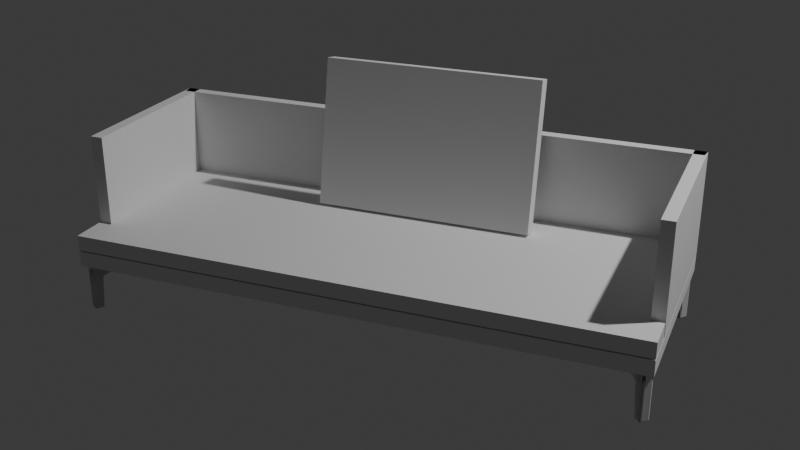 # Source: coach.blend  (saved by Blender 4.4.30; exported with 4.5.12 LTS)
import bpy
from mathutils import Matrix  # noqa: F401  (used for matrix-valued properties, if any)

bpy.ops.wm.read_factory_settings(use_empty=True)
scene = bpy.context.scene
scene.name = 'Scene'

# ---- collections
col_collection = bpy.data.collections.new('Collection'); scene.collection.children.link(col_collection)

# ---- world
world_world = bpy.data.worlds.new('World'); scene.world = world_world
world_world.use_nodes = True; world_world.node_tree.nodes.clear()
_N = world_world.node_tree.nodes; _L = world_world.node_tree.links
n0 = _N.new('ShaderNodeOutputWorld'); n0.name = 'World Output'; n0.location = (300, 300)
n1 = _N.new('ShaderNodeBackground'); n1.name = 'Background'; n1.location = (10, 300)
n1.inputs[0].default_value = (0.05088, 0.05088, 0.05088, 1.0)
_L.new(n1.outputs[0], n0.inputs[0])
n0.is_active_output = True
world_world.color = (0.05088, 0.05088, 0.05088)
world_world.sun_shadow_jitter_overblur = 0.0

# ---- cameras
cam_camera = bpy.data.cameras.new('Camera')
cam_camera.clip_end = 100.0
cam_camera.ortho_scale = 7.314

# ---- lights
light_light = bpy.data.lights.new('Light', 'POINT')
light_light.energy = 1000.0
light_light.shadow_soft_size = 0.1

# ---- meshes
me_cube_001 = bpy.data.meshes.new('Cube.001')
me_cube_001.from_pydata([(-1.0, -1.0, -1.0), (-1.0, -1.0, 1.0), (-1.0, 1.0, -1.0), (-1.0, 1.0, 1.0), (1.0, -1.0, -1.0), (1.0, -1.0, 1.0), (1.0, 1.0, -1.0), (1.0, 1.0, 1.0)], [], [(0, 1, 3, 2), (2, 3, 7, 6), (6, 7, 5, 4), (4, 5, 1, 0), (2, 6, 4, 0), (7, 3, 1, 5)])
_uv = me_cube_001.uv_layers.new(name='UVMap')
_uv.uv.foreach_set('vector', [0.375, 0.0, 0.625, 0.0, 0.625, 0.25, 0.375, 0.25, 0.375, 0.25, 0.625, 0.25, 0.625, 0.5, 0.375, 0.5, 0.375, 0.5, 0.625, 0.5, 0.625, 0.75, 0.375, 0.75, 0.375, 0.75, 0.625, 0.75, 0.625, 1.0, 0.375, 1.0, 0.125, 0.5, 0.375, 0.5, 0.375, 0.75, 0.125, 0.75, 0.625, 0.5, 0.875, 0.5, 0.875, 0.75, 0.625, 0.75])
me_cube_001.update()
me_cube_002 = bpy.data.meshes.new('Cube.002')
me_cube_002.from_pydata([(-0.4021, -0.6526, -1.0), (-0.4021, -0.6533, 1.0), (-0.4021, 1.0, -1.0), (-0.4021, 1.0, 1.0), (1.039, -0.6526, -1.0), (1.039, -0.6533, 1.0), (1.039, 1.0, -1.0), (1.039, 1.0, 1.0), (-0.4021, -0.6533, 12.68), (-0.4021, 1.0, 12.68), (1.039, 1.0, 12.68), (1.039, -0.6533, 12.68), (-0.4021, 0.8943, 1.0), (-0.4021, 0.8943, -1.0), (0.8505, 0.8943, -1.0), (0.8505, 0.8943, 1.0), (-0.4021, 0.8943, 12.68), (0.8505, 0.8943, 12.68), (-31.28, 1.0, 1.0), (-31.28, 1.0, -1.0), (-31.28, 0.8943, 1.0), (-31.28, 1.0, 12.68), (-31.28, 0.8943, -1.0), (-31.28, 0.8943, 12.68)], [], [(0, 1, 3, 2), (10, 7, 15, 17), (6, 7, 5, 4), (4, 5, 1, 0), (2, 6, 4, 0), (3, 1, 8, 9), (10, 9, 8, 11), (1, 5, 11, 8), (9, 16, 23, 21), (5, 7, 10, 11), (13, 12, 15, 14), (15, 12, 16, 17), (18, 19, 2, 3), (7, 6, 14, 15), (6, 2, 13, 14), (9, 10, 17, 16), (16, 12, 20, 23), (22, 13, 2, 19), (13, 22, 20, 12), (9, 21, 18, 3), (3, 7, 10, 9), (10, 9, 3, 2, 6, 7)])
_uv = me_cube_002.uv_layers.new(name='UVMap')
_uv.uv.foreach_set('vector', [0.375, 0.0, 0.625, 0.0, 0.625, 0.25, 0.375, 0.25, 0.625, 0.5, 0.625, 0.5, 0.625, 0.5, 0.625, 0.5, 0.375, 0.5, 0.625, 0.5, 0.625, 0.75, 0.375, 0.75, 0.375, 0.75, 0.625, 0.75, 0.625, 1.0, 0.375, 1.0, 0.125, 0.5, 0.375, 0.5, 0.375, 0.75, 0.125, 0.75, 0.625, 0.25, 0.625, 0.0, 0.625, 0.0, 0.625, 0.25, 0.625, 0.5, 0.875, 0.5, 0.875, 0.75, 0.625, 0.75, 0.625, 1.0, 0.625, 0.75, 0.625, 0.75, 0.625, 1.0, 0.875, 0.5, 0.875, 0.5, 0.0, 0.0, 0.0, 0.0, 0.625, 0.75, 0.625, 0.5, 0.625, 0.5, 0.625, 0.75, 0.375, 0.25, 0.625, 0.25, 0.625, 0.5, 0.375, 0.5, 0.625, 0.5, 0.625, 0.25, 0.625, 0.25, 0.625, 0.5, 0.0, 0.0, 0.0, 0.0, 0.125, 0.5, 0.625, 0.25, 0.625, 0.5, 0.375, 0.5, 0.375, 0.5, 0.625, 0.5, 0.375, 0.5, 0.125, 0.5, 0.125, 0.5, 0.375, 0.5, 0.875, 0.5, 0.625, 0.5, 0.625, 0.5, 0.875, 0.5, 0.875, 0.5, 0.625, 0.25, 0.0, 0.0, 0.0, 0.0, 0.0, 0.0, 0.375, 0.25, 0.125, 0.5, 0.0, 0.0, 0.375, 0.25, 0.0, 0.0, 0.0, 0.0, 0.625, 0.25, 0.875, 0.5, 0.0, 0.0, 0.0, 0.0, 0.625, 0.25, 0.625, 0.25, 0.625, 0.5, 0.625, 0.5, 0.875, 0.5, 0.625, 0.5, 0.875, 0.5, 0.625, 0.25, 0.375, 0.25, 0.375, 0.5, 0.625, 0.5])
me_cube_002.update()
me_cube_003 = bpy.data.meshes.new('Cube.003')
me_cube_003.from_pydata([(0.0, -1.0, -1.0), (0.0, -1.0, 1.0), (0.0, 1.0, -1.0), (0.0, 1.0, 1.0), (0.9555, -1.0, -1.0), (0.9555, -1.0, 1.0), (0.9555, 1.0, -1.0), (0.9555, 1.0, 1.0), (0.0, -0.679, -1.0), (0.0, -0.679, 1.0), (0.9555, -0.679, -1.0), (0.9555, -0.679, 1.0), (1.0, -0.679, 1.0), (1.0, -1.0, 1.0), (1.0, -1.0, -1.0), (1.0, -0.679, -1.0)], [], [(2, 3, 7, 6), (10, 11, 12, 15), (4, 5, 1, 0), (8, 10, 4, 0), (11, 9, 1, 5), (7, 3, 9, 11), (2, 6, 10, 8), (6, 7, 11, 10), (15, 12, 13, 14), (4, 10, 15, 14), (11, 5, 13, 12), (5, 4, 14, 13)])
_uv = me_cube_003.uv_layers.new(name='UVMap')
_uv.uv.foreach_set('vector', [0.375, 0.25, 0.625, 0.25, 0.625, 0.5, 0.375, 0.5, 0.375, 0.7099, 0.625, 0.7099, 0.625, 0.7099, 0.375, 0.7099, 0.375, 0.75, 0.625, 0.75, 0.625, 1.0, 0.375, 1.0, 0.125, 0.7099, 0.375, 0.7099, 0.375, 0.75, 0.125, 0.75, 0.625, 0.7099, 0.875, 0.7099, 0.875, 0.75, 0.625, 0.75, 0.625, 0.5, 0.875, 0.5, 0.875, 0.7099, 0.625, 0.7099, 0.125, 0.5, 0.375, 0.5, 0.375, 0.7099, 0.125, 0.7099, 0.375, 0.5, 0.625, 0.5, 0.625, 0.7099, 0.375, 0.7099, 0.375, 0.7099, 0.625, 0.7099, 0.625, 0.75, 0.375, 0.75, 0.375, 0.75, 0.375, 0.7099, 0.375, 0.7099, 0.375, 0.75, 0.625, 0.7099, 0.625, 0.75, 0.625, 0.75, 0.625, 0.7099, 0.625, 0.75, 0.375, 0.75, 0.375, 0.75, 0.625, 0.75])
me_cube_003.update()
me_cube_004 = bpy.data.meshes.new('Cube.004')
me_cube_004.from_pydata([(-1.0, -1.0, -1.0), (-1.0, -1.0, 1.886), (-1.0, 1.0, -1.0), (-1.0, 1.0, 1.886), (1.0, -1.0, -1.0), (1.0, -1.0, 1.886), (1.0, 1.0, -1.0), (1.0, 1.0, 1.886), (-1.0, -1.0, -8.337), (-1.0, 1.0, -8.337), (1.0, -1.0, -8.337), (1.0, 1.0, -8.337), (-3.607, -1.0, -1.0), (-3.607, -1.0, 1.656), (-3.607, 1.0, -1.0), (-3.607, 1.0, 1.656), (-6.217, -1.0, -1.0), (-6.217, -1.0, 1.656), (-6.217, 1.0, 1.656), (-6.217, 1.0, -1.0)], [], [(0, 1, 3, 2), (2, 3, 7, 6), (6, 7, 5, 4), (4, 5, 1, 0), (2, 6, 4, 0), (7, 3, 1, 5), (0, 4, 10, 8), (6, 2, 9, 11), (3, 2, 14, 15), (0, 1, 13, 12), (4, 6, 11, 10), (12, 13, 17, 16), (9, 2, 0, 8), (2, 0, 12, 14), (11, 9, 8, 10), (16, 17, 18, 19), (14, 12, 16, 19), (15, 14, 19, 18), (13, 15, 18, 17), (1, 3, 15, 13)])
_uv = me_cube_004.uv_layers.new(name='UVMap')
_uv.uv.foreach_set('vector', [0.375, 0.0, 0.625, 0.0, 0.625, 0.25, 0.375, 0.25, 0.375, 0.25, 0.625, 0.25, 0.625, 0.5, 0.375, 0.5, 0.375, 0.5, 0.625, 0.5, 0.625, 0.75, 0.375, 0.75, 0.375, 0.75, 0.625, 0.75, 0.625, 1.0, 0.375, 1.0, 0.125, 0.5, 0.375, 0.5, 0.375, 0.75, 0.125, 0.75, 0.625, 0.5, 0.875, 0.5, 0.875, 0.75, 0.625, 0.75, 0.375, 1.0, 0.375, 0.75, -0.5421, 0.75, -0.5421, 1.0, 0.375, 0.5, 0.375, 0.25, -0.5421, 0.25, -0.5421, 0.5, 0.625, 0.25, 0.375, 0.25, 0.375, 0.25, 0.625, 0.25, 0.375, 0.0, 0.625, 0.0, 0.625, 0.0, 0.375, 0.0, 0.375, 0.75, 0.375, 0.5, -0.5421, 0.5, -0.5421, 0.75, 0.375, 0.0, 0.625, 0.0, 0.625, 0.0, 0.375, 0.0, 0.0, 0.0, 0.0, 0.0, 0.0, 0.0, 0.0, 0.0, 0.375, 0.25, 0.375, 0.0, 0.375, 0.0, 0.375, 0.25, -0.5421, 0.5, 0.0, 0.0, -0.5421, 1.0, -0.5421, 0.75, 0.375, 0.0, 0.625, 0.0, 0.625, 0.25, 0.375, 0.25, 0.375, 0.25, 0.375, 0.0, 0.375, 0.0, 0.375, 0.25, 0.625, 0.25, 0.375, 0.25, 0.375, 0.25, 0.625, 0.25, 0.625, 0.0, 0.625, 0.25, 0.625, 0.25, 0.625, 0.0, 0.625, 0.0, 0.625, 0.25, 0.625, 0.25, 0.625, 0.0])
me_cube_004.update()
me_cube_005 = bpy.data.meshes.new('Cube.005')
me_cube_005.from_pydata([(-1.0, -1.0, -1.0), (-1.0, -1.0, 1.0), (-1.0, 1.0, -1.0), (-1.0, 1.0, 1.0), (1.0, -1.0, -1.0), (1.0, -1.0, 1.0), (1.0, 1.0, -1.0), (1.0, 1.0, 1.0), (0.8787, 1.0, -1.0), (0.7454, 1.0, -1.0), (0.6121, 1.0, -1.0), (0.4787, 1.0, -1.0), (0.3454, 1.0, -1.0), (0.2121, 1.0, -1.0), (0.07874, 1.0, -1.0), (-0.05459, 1.0, -1.0), (-0.1879, 1.0, -1.0), (-0.3213, 1.0, -1.0), (-0.4546, 1.0, -1.0), (-0.5879, 1.0, -1.0), (-0.7213, 1.0, -1.0), (-0.8546, 1.0, -1.0), (-0.8546, 1.0, 1.0), (-0.7213, 1.0, 1.0), (-0.5879, 1.0, 1.0), (-0.4546, 1.0, 1.0), (-0.3213, 1.0, 1.0), (-0.1879, 1.0, 1.0), (-0.05459, 1.0, 1.0), (0.07874, 1.0, 1.0), (0.2121, 1.0, 1.0), (0.3454, 1.0, 1.0), (0.4787, 1.0, 1.0), (0.6121, 1.0, 1.0), (0.7454, 1.0, 1.0), (0.8787, 1.0, 1.0), (-0.8546, -1.0, -1.0), (-0.7213, -1.0, -1.0), (-0.5879, -1.0, -1.0), (-0.4546, -1.0, -1.0), (-0.3213, -1.0, -1.0), (-0.1879, -1.0, -1.0), (-0.05459, -1.0, -1.0), (0.07874, -1.0, -1.0), (0.2121, -1.0, -1.0), (0.3454, -1.0, -1.0), (0.4787, -1.0, -1.0), (0.6121, -1.0, -1.0), (0.7454, -1.0, -1.0), (0.8787, -1.0, -1.0), (0.8787, -1.0, 1.0), (0.7454, -1.0, 1.0), (0.6121, -1.0, 1.0), (0.4787, -1.0, 1.0), (0.3454, -1.0, 1.0), (0.2121, -1.0, 1.0), (0.07874, -1.0, 1.0), (-0.05459, -1.0, 1.0), (-0.1879, -1.0, 1.0), (-0.3213, -1.0, 1.0), (-0.4546, -1.0, 1.0), (-0.5879, -1.0, 1.0), (-0.7213, -1.0, 1.0), (-0.8546, -1.0, 1.0), (-1.0, -1.0, -0.8163), (-1.0, -1.0, -0.6345), (-1.0, -1.0, -0.4527), (-1.0, -1.0, -0.2709), (-1.0, -1.0, -0.08905), (-1.0, -1.0, 0.09277), (-1.0, -1.0, 0.2746), (-1.0, -1.0, 0.4564), (-1.0, -1.0, 0.6382), (-1.0, -1.0, 0.82), (-1.0, 1.0, 0.82), (-1.0, 1.0, 0.6382), (-1.0, 1.0, 0.4564), (-1.0, 1.0, 0.2746), (-1.0, 1.0, 0.09277), (-1.0, 1.0, -0.08905), (-1.0, 1.0, -0.2709), (-1.0, 1.0, -0.4527), (-1.0, 1.0, -0.6345), (-1.0, 1.0, -0.8163), (1.0, 1.0, 0.82), (1.0, 1.0, 0.6382), (1.0, 1.0, 0.4564), (1.0, 1.0, 0.2746), (1.0, 1.0, 0.09277), (1.0, 1.0, -0.08905), (1.0, 1.0, -0.2709), (1.0, 1.0, -0.4527), (1.0, 1.0, -0.6345), (1.0, 1.0, -0.8163), (1.0, -1.0, 0.82), (1.0, -1.0, 0.6382), (1.0, -1.0, 0.4564), (1.0, -1.0, 0.2746), (1.0, -1.0, 0.09277), (1.0, -1.0, -0.08905), (1.0, -1.0, -0.2709), (1.0, -1.0, -0.4527), (1.0, -1.0, -0.6345), (1.0, -1.0, -0.8163), (0.8787, -1.0, 0.82), (0.8787, -1.0, 0.6382), (0.8787, -1.0, 0.4564), (0.8787, -1.0, 0.2746), (0.8787, -1.0, 0.09277), (0.8787, -1.0, -0.08905), (0.8787, -1.0, -0.2709), (0.8787, -1.0, -0.4527), (0.8787, -1.0, -0.6345), (0.8787, -1.0, -0.8163), (0.7454, -1.0, 0.82), (0.7454, -1.0, 0.6382), (0.7454, -1.0, 0.4564), (0.7454, -1.0, 0.2746), (0.7454, -1.0, 0.09277), (0.7454, -1.0, -0.08905), (0.7454, -1.0, -0.2709), (0.7454, -1.0, -0.4527), (0.7454, -1.0, -0.6345), (0.7454, -1.0, -0.8163), (0.6121, -1.0, 0.82), (0.6121, -1.0, 0.6382), (0.6121, -1.0, 0.4564), (0.6121, -1.0, 0.2746), (0.6121, -1.0, 0.09277), (0.6121, -1.0, -0.08905), (0.6121, -1.0, -0.2709), (0.6121, -1.0, -0.4527), (0.6121, -1.0, -0.6345), (0.6121, -1.0, -0.8163), (0.4787, -1.0, 0.82), (0.4787, -1.0, 0.6382), (0.4787, -1.0, 0.4564), (0.4787, -1.0, 0.2746), (0.4787, -1.0, 0.09277), (0.4787, -1.0, -0.08905), (0.4787, -1.0, -0.2709), (0.4787, -1.0, -0.4527), (0.4787, -1.0, -0.6345), (0.4787, -1.0, -0.8163), (0.3454, -1.0, 0.82), (0.3454, -1.0, 0.6382), (0.3454, -1.0, 0.4564), (0.3454, -1.0, 0.2746), (0.3454, -1.0, 0.09277), (0.3454, -1.0, -0.08905), (0.3454, -1.0, -0.2709), (0.3454, -1.0, -0.4527), (0.3454, -1.0, -0.6345), (0.3454, -1.0, -0.8163), (0.2121, -1.0, 0.82), (0.2121, -1.0, 0.6382), (0.2121, -1.0, 0.4564), (0.2121, -1.0, 0.2746), (0.2121, -1.0, 0.09277), (0.2121, -1.0, -0.08905), (0.2121, -1.0, -0.2709), (0.2121, -1.0, -0.4527), (0.2121, -1.0, -0.6345), (0.2121, -1.0, -0.8163), (0.07874, -1.0, 0.82), (0.07874, -1.0, 0.6382), (0.07874, -1.0, 0.4564), (0.07874, -1.0, 0.2746), (0.07874, -1.0, 0.09277), (0.07874, -1.0, -0.08905), (0.07874, -1.0, -0.2709), (0.07874, -1.0, -0.4527), (0.07874, -1.0, -0.6345), (0.07874, -1.0, -0.8163), (-0.05459, -1.0, 0.82), (-0.05459, -1.0, 0.6382), (-0.05459, -1.0, 0.4564), (-0.05459, -1.0, 0.2746), (-0.05459, -1.0, 0.09277), (-0.05459, -1.0, -0.08905), (-0.05459, -1.0, -0.2709), (-0.05459, -1.0, -0.4527), (-0.05459, -1.0, -0.6345), (-0.05459, -1.0, -0.8163), (-0.1879, -1.0, 0.82), (-0.1879, -1.0, 0.6382), (-0.1879, -1.0, 0.4564), (-0.1879, -1.0, 0.2746), (-0.1879, -1.0, 0.09277), (-0.1879, -1.0, -0.08905), (-0.1879, -1.0, -0.2709), (-0.1879, -1.0, -0.4527), (-0.1879, -1.0, -0.6345), (-0.1879, -1.0, -0.8163), (-0.3213, -1.0, 0.82), (-0.3213, -1.0, 0.6382), (-0.3213, -1.0, 0.4564), (-0.3213, -1.0, 0.2746), (-0.3213, -1.0, 0.09277), (-0.3213, -1.0, -0.08905), (-0.3213, -1.0, -0.2709), (-0.3213, -1.0, -0.4527), (-0.3213, -1.0, -0.6345), (-0.3213, -1.0, -0.8163), (-0.4546, -1.0, 0.82), (-0.4546, -1.0, 0.6382), (-0.4546, -1.0, 0.4564), (-0.4546, -1.0, 0.2746), (-0.4546, -1.0, 0.09277), (-0.4546, -1.0, -0.08905), (-0.4546, -1.0, -0.2709), (-0.4546, -1.0, -0.4527), (-0.4546, -1.0, -0.6345), (-0.4546, -1.0, -0.8163), (-0.5879, -1.0, 0.82), (-0.5879, -1.0, 0.6382), (-0.5879, -1.0, 0.4564), (-0.5879, -1.0, 0.2746), (-0.5879, -1.0, 0.09277), (-0.5879, -1.0, -0.08905), (-0.5879, -1.0, -0.2709), (-0.5879, -1.0, -0.4527), (-0.5879, -1.0, -0.6345), (-0.5879, -1.0, -0.8163), (-0.7213, -1.0, 0.82), (-0.7213, -1.0, 0.6382), (-0.7213, -1.0, 0.4564), (-0.7213, -1.0, 0.2746), (-0.7213, -1.0, 0.09277), (-0.7213, -1.0, -0.08905), (-0.7213, -1.0, -0.2709), (-0.7213, -1.0, -0.4527), (-0.7213, -1.0, -0.6345), (-0.7213, -1.0, -0.8163), (-0.8546, -1.0, 0.82), (-0.8546, -1.0, 0.6382), (-0.8546, -1.0, 0.4564), (-0.8546, -1.0, 0.2746), (-0.8546, -1.0, 0.09277), (-0.8546, -1.0, -0.08905), (-0.8546, -1.0, -0.2709), (-0.8546, -1.0, -0.4527), (-0.8546, -1.0, -0.6345), (-0.8546, -1.0, -0.8163), (-0.8546, 1.0, 0.82), (-0.8546, 1.0, 0.6382), (-0.8546, 1.0, 0.4564), (-0.8546, 1.0, 0.2746), (-0.8546, 1.0, 0.09277), (-0.8546, 1.0, -0.08905), (-0.8546, 1.0, -0.2709), (-0.8546, 1.0, -0.4527), (-0.8546, 1.0, -0.6345), (-0.8546, 1.0, -0.8163), (-0.7213, 1.0, 0.82), (-0.7213, 1.0, 0.6382), (-0.7213, 1.0, 0.4564), (-0.7213, 1.0, 0.2746), (-0.7213, 1.0, 0.09277), (-0.7213, 1.0, -0.08905), (-0.7213, 1.0, -0.2709), (-0.7213, 1.0, -0.4527), (-0.7213, 1.0, -0.6345), (-0.7213, 1.0, -0.8163), (-0.5879, 1.0, 0.82), (-0.5879, 1.0, 0.6382), (-0.5879, 1.0, 0.4564), (-0.5879, 1.0, 0.2746), (-0.5879, 1.0, 0.09277), (-0.5879, 1.0, -0.08905), (-0.5879, 1.0, -0.2709), (-0.5879, 1.0, -0.4527), (-0.5879, 1.0, -0.6345), (-0.5879, 1.0, -0.8163), (-0.4546, 1.0, 0.82), (-0.4546, 1.0, 0.6382), (-0.4546, 1.0, 0.4564), (-0.4546, 1.0, 0.2746), (-0.4546, 1.0, 0.09277), (-0.4546, 1.0, -0.08905), (-0.4546, 1.0, -0.2709), (-0.4546, 1.0, -0.4527), (-0.4546, 1.0, -0.6345), (-0.4546, 1.0, -0.8163), (-0.3213, 1.0, 0.82), (-0.3213, 1.0, 0.6382), (-0.3213, 1.0, 0.4564), (-0.3213, 1.0, 0.2746), (-0.3213, 1.0, 0.09277), (-0.3213, 1.0, -0.08905), (-0.3213, 1.0, -0.2709), (-0.3213, 1.0, -0.4527), (-0.3213, 1.0, -0.6345), (-0.3213, 1.0, -0.8163), (-0.1879, 1.0, 0.82), (-0.1879, 1.0, 0.6382), (-0.1879, 1.0, 0.4564), (-0.1879, 1.0, 0.2746), (-0.1879, 1.0, 0.09277), (-0.1879, 1.0, -0.08905), (-0.1879, 1.0, -0.2709), (-0.1879, 1.0, -0.4527), (-0.1879, 1.0, -0.6345), (-0.1879, 1.0, -0.8163), (-0.05459, 1.0, 0.82), (-0.05459, 1.0, 0.6382), (-0.05459, 1.0, 0.4564), (-0.05459, 1.0, 0.2746), (-0.05459, 1.0, 0.09277), (-0.05459, 1.0, -0.08905), (-0.05459, 1.0, -0.2709), (-0.05459, 1.0, -0.4527), (-0.05459, 1.0, -0.6345), (-0.05459, 1.0, -0.8163), (0.07874, 1.0, 0.82), (0.07874, 1.0, 0.6382), (0.07874, 1.0, 0.4564), (0.07874, 1.0, 0.2746), (0.07874, 1.0, 0.09277), (0.07874, 1.0, -0.08905), (0.07874, 1.0, -0.2709), (0.07874, 1.0, -0.4527), (0.07874, 1.0, -0.6345), (0.07874, 1.0, -0.8163), (0.2121, 1.0, 0.82), (0.2121, 1.0, 0.6382), (0.2121, 1.0, 0.4564), (0.2121, 1.0, 0.2746), (0.2121, 1.0, 0.09277), (0.2121, 1.0, -0.08905), (0.2121, 1.0, -0.2709), (0.2121, 1.0, -0.4527), (0.2121, 1.0, -0.6345), (0.2121, 1.0, -0.8163), (0.3454, 1.0, 0.82), (0.3454, 1.0, 0.6382), (0.3454, 1.0, 0.4564), (0.3454, 1.0, 0.2746), (0.3454, 1.0, 0.09277), (0.3454, 1.0, -0.08905), (0.3454, 1.0, -0.2709), (0.3454, 1.0, -0.4527), (0.3454, 1.0, -0.6345), (0.3454, 1.0, -0.8163), (0.4787, 1.0, 0.82), (0.4787, 1.0, 0.6382), (0.4787, 1.0, 0.4564), (0.4787, 1.0, 0.2746), (0.4787, 1.0, 0.09277), (0.4787, 1.0, -0.08905), (0.4787, 1.0, -0.2709), (0.4787, 1.0, -0.4527), (0.4787, 1.0, -0.6345), (0.4787, 1.0, -0.8163), (0.6121, 1.0, 0.82), (0.6121, 1.0, 0.6382), (0.6121, 1.0, 0.4564), (0.6121, 1.0, 0.2746), (0.6121, 1.0, 0.09277), (0.6121, 1.0, -0.08905), (0.6121, 1.0, -0.2709), (0.6121, 1.0, -0.4527), (0.6121, 1.0, -0.6345), (0.6121, 1.0, -0.8163), (0.7454, 1.0, 0.82), (0.7454, 1.0, 0.6382), (0.7454, 1.0, 0.4564), (0.7454, 1.0, 0.2746), (0.7454, 1.0, 0.09277), (0.7454, 1.0, -0.08905), (0.7454, 1.0, -0.2709), (0.7454, 1.0, -0.4527), (0.7454, 1.0, -0.6345), (0.7454, 1.0, -0.8163), (0.8787, 1.0, 0.82), (0.8787, 1.0, 0.6382), (0.8787, 1.0, 0.4564), (0.8787, 1.0, 0.2746), (0.8787, 1.0, 0.09277), (0.8787, 1.0, -0.08905), (0.8787, 1.0, -0.2709), (0.8787, 1.0, -0.4527), (0.8787, 1.0, -0.6345), (0.8787, 1.0, -0.8163)], [], [(73, 1, 3, 74), (374, 35, 7, 84), (84, 7, 5, 94), (234, 63, 1, 73), (8, 6, 4, 49), (22, 3, 1, 63), (7, 35, 50, 5), (35, 34, 51, 50), (34, 33, 52, 51), (33, 32, 53, 52), (32, 31, 54, 53), (31, 30, 55, 54), (30, 29, 56, 55), (29, 28, 57, 56), (28, 27, 58, 57), (27, 26, 59, 58), (26, 25, 60, 59), (25, 24, 61, 60), (24, 23, 62, 61), (23, 22, 63, 62), (2, 21, 36, 0), (21, 20, 37, 36), (20, 19, 38, 37), (19, 18, 39, 38), (18, 17, 40, 39), (17, 16, 41, 40), (16, 15, 42, 41), (15, 14, 43, 42), (14, 13, 44, 43), (13, 12, 45, 44), (12, 11, 46, 45), (11, 10, 47, 46), (10, 9, 48, 47), (9, 8, 49, 48), (94, 5, 50, 104), (104, 50, 51, 114), (114, 51, 52, 124), (124, 52, 53, 134), (134, 53, 54, 144), (144, 54, 55, 154), (154, 55, 56, 164), (164, 56, 57, 174), (174, 57, 58, 184), (184, 58, 59, 194), (194, 59, 60, 204), (204, 60, 61, 214), (214, 61, 62, 224), (224, 62, 63, 234), (74, 3, 22, 244), (244, 22, 23, 254), (254, 23, 24, 264), (264, 24, 25, 274), (274, 25, 26, 284), (284, 26, 27, 294), (294, 27, 28, 304), (304, 28, 29, 314), (314, 29, 30, 324), (324, 30, 31, 334), (334, 31, 32, 344), (344, 32, 33, 354), (354, 33, 34, 364), (364, 34, 35, 374), (9, 373, 383, 8), (373, 372, 382, 383), (372, 371, 381, 382), (371, 370, 380, 381), (370, 369, 379, 380), (369, 368, 378, 379), (368, 367, 377, 378), (367, 366, 376, 377), (366, 365, 375, 376), (365, 364, 374, 375), (10, 363, 373, 9), (363, 362, 372, 373), (362, 361, 371, 372), (361, 360, 370, 371), (360, 359, 369, 370), (359, 358, 368, 369), (358, 357, 367, 368), (357, 356, 366, 367), (356, 355, 365, 366), (355, 354, 364, 365), (11, 353, 363, 10), (353, 352, 362, 363), (352, 351, 361, 362), (351, 350, 360, 361), (350, 349, 359, 360), (349, 348, 358, 359), (348, 347, 357, 358), (347, 346, 356, 357), (346, 345, 355, 356), (345, 344, 354, 355), (12, 343, 353, 11), (343, 342, 352, 353), (342, 341, 351, 352), (341, 340, 350, 351), (340, 339, 349, 350), (339, 338, 348, 349), (338, 337, 347, 348), (337, 336, 346, 347), (336, 335, 345, 346), (335, 334, 344, 345), (13, 333, 343, 12), (333, 332, 342, 343), (332, 331, 341, 342), (331, 330, 340, 341), (330, 329, 339, 340), (329, 328, 338, 339), (328, 327, 337, 338), (327, 326, 336, 337), (326, 325, 335, 336), (325, 324, 334, 335), (14, 323, 333, 13), (323, 322, 332, 333), (322, 321, 331, 332), (321, 320, 330, 331), (320, 319, 329, 330), (319, 318, 328, 329), (318, 317, 327, 328), (317, 316, 326, 327), (316, 315, 325, 326), (315, 314, 324, 325), (15, 313, 323, 14), (313, 312, 322, 323), (312, 311, 321, 322), (311, 310, 320, 321), (310, 309, 319, 320), (309, 308, 318, 319), (308, 307, 317, 318), (307, 306, 316, 317), (306, 305, 315, 316), (305, 304, 314, 315), (16, 303, 313, 15), (303, 302, 312, 313), (302, 301, 311, 312), (301, 300, 310, 311), (300, 299, 309, 310), (299, 298, 308, 309), (298, 297, 307, 308), (297, 296, 306, 307), (296, 295, 305, 306), (295, 294, 304, 305), (17, 293, 303, 16), (293, 292, 302, 303), (292, 291, 301, 302), (291, 290, 300, 301), (290, 289, 299, 300), (289, 288, 298, 299), (288, 287, 297, 298), (287, 286, 296, 297), (286, 285, 295, 296), (285, 284, 294, 295), (18, 283, 293, 17), (283, 282, 292, 293), (282, 281, 291, 292), (281, 280, 290, 291), (280, 279, 289, 290), (279, 278, 288, 289), (278, 277, 287, 288), (277, 276, 286, 287), (276, 275, 285, 286), (275, 274, 284, 285), (19, 273, 283, 18), (273, 272, 282, 283), (272, 271, 281, 282), (271, 270, 280, 281), (270, 269, 279, 280), (269, 268, 278, 279), (268, 267, 277, 278), (267, 266, 276, 277), (266, 265, 275, 276), (265, 264, 274, 275), (20, 263, 273, 19), (263, 262, 272, 273), (262, 261, 271, 272), (261, 260, 270, 271), (260, 259, 269, 270), (259, 258, 268, 269), (258, 257, 267, 268), (257, 256, 266, 267), (256, 255, 265, 266), (255, 254, 264, 265), (21, 253, 263, 20), (253, 252, 262, 263), (252, 251, 261, 262), (251, 250, 260, 261), (250, 249, 259, 260), (249, 248, 258, 259), (248, 247, 257, 258), (247, 246, 256, 257), (246, 245, 255, 256), (245, 244, 254, 255), (2, 83, 253, 21), (83, 82, 252, 253), (82, 81, 251, 252), (81, 80, 250, 251), (80, 79, 249, 250), (79, 78, 248, 249), (78, 77, 247, 248), (77, 76, 246, 247), (76, 75, 245, 246), (75, 74, 244, 245), (37, 233, 243, 36), (233, 232, 242, 243), (232, 231, 241, 242), (231, 230, 240, 241), (230, 229, 239, 240), (229, 228, 238, 239), (228, 227, 237, 238), (227, 226, 236, 237), (226, 225, 235, 236), (225, 224, 234, 235), (38, 223, 233, 37), (223, 222, 232, 233), (222, 221, 231, 232), (221, 220, 230, 231), (220, 219, 229, 230), (219, 218, 228, 229), (218, 217, 227, 228), (217, 216, 226, 227), (216, 215, 225, 226), (215, 214, 224, 225), (39, 213, 223, 38), (213, 212, 222, 223), (212, 211, 221, 222), (211, 210, 220, 221), (210, 209, 219, 220), (209, 208, 218, 219), (208, 207, 217, 218), (207, 206, 216, 217), (206, 205, 215, 216), (205, 204, 214, 215), (40, 203, 213, 39), (203, 202, 212, 213), (202, 201, 211, 212), (201, 200, 210, 211), (200, 199, 209, 210), (199, 198, 208, 209), (198, 197, 207, 208), (197, 196, 206, 207), (196, 195, 205, 206), (195, 194, 204, 205), (41, 193, 203, 40), (193, 192, 202, 203), (192, 191, 201, 202), (191, 190, 200, 201), (190, 189, 199, 200), (189, 188, 198, 199), (188, 187, 197, 198), (187, 186, 196, 197), (186, 185, 195, 196), (185, 184, 194, 195), (42, 183, 193, 41), (183, 182, 192, 193), (182, 181, 191, 192), (181, 180, 190, 191), (180, 179, 189, 190), (179, 178, 188, 189), (178, 177, 187, 188), (177, 176, 186, 187), (176, 175, 185, 186), (175, 174, 184, 185), (43, 173, 183, 42), (173, 172, 182, 183), (172, 171, 181, 182), (171, 170, 180, 181), (170, 169, 179, 180), (169, 168, 178, 179), (168, 167, 177, 178), (167, 166, 176, 177), (166, 165, 175, 176), (165, 164, 174, 175), (44, 163, 173, 43), (163, 162, 172, 173), (162, 161, 171, 172), (161, 160, 170, 171), (160, 159, 169, 170), (159, 158, 168, 169), (158, 157, 167, 168), (157, 156, 166, 167), (156, 155, 165, 166), (155, 154, 164, 165), (45, 153, 163, 44), (153, 152, 162, 163), (152, 151, 161, 162), (151, 150, 160, 161), (150, 149, 159, 160), (149, 148, 158, 159), (148, 147, 157, 158), (147, 146, 156, 157), (146, 145, 155, 156), (145, 144, 154, 155), (46, 143, 153, 45), (143, 142, 152, 153), (142, 141, 151, 152), (141, 140, 150, 151), (140, 139, 149, 150), (139, 138, 148, 149), (138, 137, 147, 148), (137, 136, 146, 147), (136, 135, 145, 146), (135, 134, 144, 145), (47, 133, 143, 46), (133, 132, 142, 143), (132, 131, 141, 142), (131, 130, 140, 141), (130, 129, 139, 140), (129, 128, 138, 139), (128, 127, 137, 138), (127, 126, 136, 137), (126, 125, 135, 136), (125, 124, 134, 135), (48, 123, 133, 47), (123, 122, 132, 133), (122, 121, 131, 132), (121, 120, 130, 131), (120, 119, 129, 130), (119, 118, 128, 129), (118, 117, 127, 128), (117, 116, 126, 127), (116, 115, 125, 126), (115, 114, 124, 125), (49, 113, 123, 48), (113, 112, 122, 123), (112, 111, 121, 122), (111, 110, 120, 121), (110, 109, 119, 120), (109, 108, 118, 119), (108, 107, 117, 118), (107, 106, 116, 117), (106, 105, 115, 116), (105, 104, 114, 115), (4, 103, 113, 49), (103, 102, 112, 113), (102, 101, 111, 112), (101, 100, 110, 111), (100, 99, 109, 110), (99, 98, 108, 109), (98, 97, 107, 108), (97, 96, 106, 107), (96, 95, 105, 106), (95, 94, 104, 105), (36, 243, 64, 0), (243, 242, 65, 64), (242, 241, 66, 65), (241, 240, 67, 66), (240, 239, 68, 67), (239, 238, 69, 68), (238, 237, 70, 69), (237, 236, 71, 70), (236, 235, 72, 71), (235, 234, 73, 72), (6, 93, 103, 4), (93, 92, 102, 103), (92, 91, 101, 102), (91, 90, 100, 101), (90, 89, 99, 100), (89, 88, 98, 99), (88, 87, 97, 98), (87, 86, 96, 97), (86, 85, 95, 96), (85, 84, 94, 95), (8, 383, 93, 6), (383, 382, 92, 93), (382, 381, 91, 92), (381, 380, 90, 91), (380, 379, 89, 90), (379, 378, 88, 89), (378, 377, 87, 88), (377, 376, 86, 87), (376, 375, 85, 86), (375, 374, 84, 85), (0, 64, 83, 2), (64, 65, 82, 83), (65, 66, 81, 82), (66, 67, 80, 81), (67, 68, 79, 80), (68, 69, 78, 79), (69, 70, 77, 78), (70, 71, 76, 77), (71, 72, 75, 76), (72, 73, 74, 75)])
_uv = me_cube_005.uv_layers.new(name='UVMap')
_uv.uv.foreach_set('vector', [0.6025, 0.0, 0.625, 0.0, 0.625, 0.25, 0.6025, 0.25, 0.6025, 0.4848, 0.625, 0.4848, 0.625, 0.5, 0.6025, 0.5, 0.6025, 0.5, 0.625, 0.5, 0.625, 0.75, 0.6025, 0.75, 0.6025, 0.9818, 0.625, 0.9818, 0.625, 1.0, 0.6025, 1.0, 0.3598, 0.5, 0.375, 0.5, 0.375, 0.75, 0.3598, 0.75, 0.8568, 0.5, 0.875, 0.5, 0.875, 0.75, 0.8568, 0.75, 0.625, 0.5, 0.6402, 0.5, 0.6402, 0.75, 0.625, 0.75, 0.6402, 0.5, 0.6568, 0.5, 0.6568, 0.75, 0.6402, 0.75, 0.6568, 0.5, 0.6735, 0.5, 0.6735, 0.75, 0.6568, 0.75, 0.6735, 0.5, 0.6902, 0.5, 0.6902, 0.75, 0.6735, 0.75, 0.6902, 0.5, 0.7068, 0.5, 0.7068, 0.75, 0.6902, 0.75, 0.7068, 0.5, 0.7235, 0.5, 0.7235, 0.75, 0.7068, 0.75, 0.7235, 0.5, 0.7402, 0.5, 0.7402, 0.75, 0.7235, 0.75, 0.7402, 0.5, 0.7568, 0.5, 0.7568, 0.75, 0.7402, 0.75, 0.7568, 0.5, 0.7735, 0.5, 0.7735, 0.75, 0.7568, 0.75, 0.7735, 0.5, 0.7902, 0.5, 0.7902, 0.75, 0.7735, 0.75, 0.7902, 0.5, 0.8068, 0.5, 0.8068, 0.75, 0.7902, 0.75, 0.8068, 0.5, 0.8235, 0.5, 0.8235, 0.75, 0.8068, 0.75, 0.8235, 0.5, 0.8402, 0.5, 0.8402, 0.75, 0.8235, 0.75, 0.8402, 0.5, 0.8568, 0.5, 0.8568, 0.75, 0.8402, 0.75, 0.125, 0.5, 0.1432, 0.5, 0.1432, 0.75, 0.125, 0.75, 0.1432, 0.5, 0.1598, 0.5, 0.1598, 0.75, 0.1432, 0.75, 0.1598, 0.5, 0.1765, 0.5, 0.1765, 0.75, 0.1598, 0.75, 0.1765, 0.5, 0.1932, 0.5, 0.1932, 0.75, 0.1765, 0.75, 0.1932, 0.5, 0.2098, 0.5, 0.2098, 0.75, 0.1932, 0.75, 0.2098, 0.5, 0.2265, 0.5, 0.2265, 0.75, 0.2098, 0.75, 0.2265, 0.5, 0.2432, 0.5, 0.2432, 0.75, 0.2265, 0.75, 0.2432, 0.5, 0.2598, 0.5, 0.2598, 0.75, 0.2432, 0.75, 0.2598, 0.5, 0.2765, 0.5, 0.2765, 0.75, 0.2598, 0.75, 0.2765, 0.5, 0.2932, 0.5, 0.2932, 0.75, 0.2765, 0.75, 0.2932, 0.5, 0.3098, 0.5, 0.3098, 0.75, 0.2932, 0.75, 0.3098, 0.5, 0.3265, 0.5, 0.3265, 0.75, 0.3098, 0.75, 0.3265, 0.5, 0.3432, 0.5, 0.3432, 0.75, 0.3265, 0.75, 0.3432, 0.5, 0.3598, 0.5, 0.3598, 0.75, 0.3432, 0.75, 0.6025, 0.75, 0.625, 0.75, 0.625, 0.7652, 0.6025, 0.7652, 0.6025, 0.7652, 0.625, 0.7652, 0.625, 0.7818, 0.6025, 0.7818, 0.6025, 0.7818, 0.625, 0.7818, 0.625, 0.7985, 0.6025, 0.7985, 0.6025, 0.7985, 0.625, 0.7985, 0.625, 0.8152, 0.6025, 0.8152, 0.6025, 0.8152, 0.625, 0.8152, 0.625, 0.8318, 0.6025, 0.8318, 0.6025, 0.8318, 0.625, 0.8318, 0.625, 0.8485, 0.6025, 0.8485, 0.6025, 0.8485, 0.625, 0.8485, 0.625, 0.8652, 0.6025, 0.8652, 0.6025, 0.8652, 0.625, 0.8652, 0.625, 0.8818, 0.6025, 0.8818, 0.6025, 0.8818, 0.625, 0.8818, 0.625, 0.8985, 0.6025, 0.8985, 0.6025, 0.8985, 0.625, 0.8985, 0.625, 0.9152, 0.6025, 0.9152, 0.6025, 0.9152, 0.625, 0.9152, 0.625, 0.9318, 0.6025, 0.9318, 0.6025, 0.9318, 0.625, 0.9318, 0.625, 0.9485, 0.6025, 0.9485, 0.6025, 0.9485, 0.625, 0.9485, 0.625, 0.9652, 0.6025, 0.9652, 0.6025, 0.9652, 0.625, 0.9652, 0.625, 0.9818, 0.6025, 0.9818, 0.6025, 0.25, 0.625, 0.25, 0.625, 0.2682, 0.6025, 0.2682, 0.6025, 0.2682, 0.625, 0.2682, 0.625, 0.2848, 0.6025, 0.2848, 0.6025, 0.2848, 0.625, 0.2848, 0.625, 0.3015, 0.6025, 0.3015, 0.6025, 0.3015, 0.625, 0.3015, 0.625, 0.3182, 0.6025, 0.3182, 0.6025, 0.3182, 0.625, 0.3182, 0.625, 0.3348, 0.6025, 0.3348, 0.6025, 0.3348, 0.625, 0.3348, 0.625, 0.3515, 0.6025, 0.3515, 0.6025, 0.3515, 0.625, 0.3515, 0.625, 0.3682, 0.6025, 0.3682, 0.6025, 0.3682, 0.625, 0.3682, 0.625, 0.3848, 0.6025, 0.3848, 0.6025, 0.3848, 0.625, 0.3848, 0.625, 0.4015, 0.6025, 0.4015, 0.6025, 0.4015, 0.625, 0.4015, 0.625, 0.4182, 0.6025, 0.4182, 0.6025, 0.4182, 0.625, 0.4182, 0.625, 0.4348, 0.6025, 0.4348, 0.6025, 0.4348, 0.625, 0.4348, 0.625, 0.4515, 0.6025, 0.4515, 0.6025, 0.4515, 0.625, 0.4515, 0.625, 0.4682, 0.6025, 0.4682, 0.6025, 0.4682, 0.625, 0.4682, 0.625, 0.4848, 0.6025, 0.4848, 0.375, 0.4682, 0.398, 0.4682, 0.398, 0.4848, 0.375, 0.4848, 0.398, 0.4682, 0.4207, 0.4682, 0.4207, 0.4848, 0.398, 0.4848, 0.4207, 0.4682, 0.4434, 0.4682, 0.4434, 0.4848, 0.4207, 0.4848, 0.4434, 0.4682, 0.4661, 0.4682, 0.4661, 0.4848, 0.4434, 0.4848, 0.4661, 0.4682, 0.4889, 0.4682, 0.4889, 0.4848, 0.4661, 0.4848, 0.4889, 0.4682, 0.5116, 0.4682, 0.5116, 0.4848, 0.4889, 0.4848, 0.5116, 0.4682, 0.5343, 0.4682, 0.5343, 0.4848, 0.5116, 0.4848, 0.5343, 0.4682, 0.5571, 0.4682, 0.5571, 0.4848, 0.5343, 0.4848, 0.5571, 0.4682, 0.5798, 0.4682, 0.5798, 0.4848, 0.5571, 0.4848, 0.5798, 0.4682, 0.6025, 0.4682, 0.6025, 0.4848, 0.5798, 0.4848, 0.375, 0.4515, 0.398, 0.4515, 0.398, 0.4682, 0.375, 0.4682, 0.398, 0.4515, 0.4207, 0.4515, 0.4207, 0.4682, 0.398, 0.4682, 0.4207, 0.4515, 0.4434, 0.4515, 0.4434, 0.4682, 0.4207, 0.4682, 0.4434, 0.4515, 0.4661, 0.4515, 0.4661, 0.4682, 0.4434, 0.4682, 0.4661, 0.4515, 0.4889, 0.4515, 0.4889, 0.4682, 0.4661, 0.4682, 0.4889, 0.4515, 0.5116, 0.4515, 0.5116, 0.4682, 0.4889, 0.4682, 0.5116, 0.4515, 0.5343, 0.4515, 0.5343, 0.4682, 0.5116, 0.4682, 0.5343, 0.4515, 0.5571, 0.4515, 0.5571, 0.4682, 0.5343, 0.4682, 0.5571, 0.4515, 0.5798, 0.4515, 0.5798, 0.4682, 0.5571, 0.4682, 0.5798, 0.4515, 0.6025, 0.4515, 0.6025, 0.4682, 0.5798, 0.4682, 0.375, 0.4348, 0.398, 0.4348, 0.398, 0.4515, 0.375, 0.4515, 0.398, 0.4348, 0.4207, 0.4348, 0.4207, 0.4515, 0.398, 0.4515, 0.4207, 0.4348, 0.4434, 0.4348, 0.4434, 0.4515, 0.4207, 0.4515, 0.4434, 0.4348, 0.4661, 0.4348, 0.4661, 0.4515, 0.4434, 0.4515, 0.4661, 0.4348, 0.4889, 0.4348, 0.4889, 0.4515, 0.4661, 0.4515, 0.4889, 0.4348, 0.5116, 0.4348, 0.5116, 0.4515, 0.4889, 0.4515, 0.5116, 0.4348, 0.5343, 0.4348, 0.5343, 0.4515, 0.5116, 0.4515, 0.5343, 0.4348, 0.5571, 0.4348, 0.5571, 0.4515, 0.5343, 0.4515, 0.5571, 0.4348, 0.5798, 0.4348, 0.5798, 0.4515, 0.5571, 0.4515, 0.5798, 0.4348, 0.6025, 0.4348, 0.6025, 0.4515, 0.5798, 0.4515, 0.375, 0.4182, 0.398, 0.4182, 0.398, 0.4348, 0.375, 0.4348, 0.398, 0.4182, 0.4207, 0.4182, 0.4207, 0.4348, 0.398, 0.4348, 0.4207, 0.4182, 0.4434, 0.4182, 0.4434, 0.4348, 0.4207, 0.4348, 0.4434, 0.4182, 0.4661, 0.4182, 0.4661, 0.4348, 0.4434, 0.4348, 0.4661, 0.4182, 0.4889, 0.4182, 0.4889, 0.4348, 0.4661, 0.4348, 0.4889, 0.4182, 0.5116, 0.4182, 0.5116, 0.4348, 0.4889, 0.4348, 0.5116, 0.4182, 0.5343, 0.4182, 0.5343, 0.4348, 0.5116, 0.4348, 0.5343, 0.4182, 0.5571, 0.4182, 0.5571, 0.4348, 0.5343, 0.4348, 0.5571, 0.4182, 0.5798, 0.4182, 0.5798, 0.4348, 0.5571, 0.4348, 0.5798, 0.4182, 0.6025, 0.4182, 0.6025, 0.4348, 0.5798, 0.4348, 0.375, 0.4015, 0.398, 0.4015, 0.398, 0.4182, 0.375, 0.4182, 0.398, 0.4015, 0.4207, 0.4015, 0.4207, 0.4182, 0.398, 0.4182, 0.4207, 0.4015, 0.4434, 0.4015, 0.4434, 0.4182, 0.4207, 0.4182, 0.4434, 0.4015, 0.4661, 0.4015, 0.4661, 0.4182, 0.4434, 0.4182, 0.4661, 0.4015, 0.4889, 0.4015, 0.4889, 0.4182, 0.4661, 0.4182, 0.4889, 0.4015, 0.5116, 0.4015, 0.5116, 0.4182, 0.4889, 0.4182, 0.5116, 0.4015, 0.5343, 0.4015, 0.5343, 0.4182, 0.5116, 0.4182, 0.5343, 0.4015, 0.5571, 0.4015, 0.5571, 0.4182, 0.5343, 0.4182, 0.5571, 0.4015, 0.5798, 0.4015, 0.5798, 0.4182, 0.5571, 0.4182, 0.5798, 0.4015, 0.6025, 0.4015, 0.6025, 0.4182, 0.5798, 0.4182, 0.375, 0.3848, 0.398, 0.3848, 0.398, 0.4015, 0.375, 0.4015, 0.398, 0.3848, 0.4207, 0.3848, 0.4207, 0.4015, 0.398, 0.4015, 0.4207, 0.3848, 0.4434, 0.3848, 0.4434, 0.4015, 0.4207, 0.4015, 0.4434, 0.3848, 0.4661, 0.3848, 0.4661, 0.4015, 0.4434, 0.4015, 0.4661, 0.3848, 0.4889, 0.3848, 0.4889, 0.4015, 0.4661, 0.4015, 0.4889, 0.3848, 0.5116, 0.3848, 0.5116, 0.4015, 0.4889, 0.4015, 0.5116, 0.3848, 0.5343, 0.3848, 0.5343, 0.4015, 0.5116, 0.4015, 0.5343, 0.3848, 0.5571, 0.3848, 0.5571, 0.4015, 0.5343, 0.4015, 0.5571, 0.3848, 0.5798, 0.3848, 0.5798, 0.4015, 0.5571, 0.4015, 0.5798, 0.3848, 0.6025, 0.3848, 0.6025, 0.4015, 0.5798, 0.4015, 0.375, 0.3682, 0.398, 0.3682, 0.398, 0.3848, 0.375, 0.3848, 0.398, 0.3682, 0.4207, 0.3682, 0.4207, 0.3848, 0.398, 0.3848, 0.4207, 0.3682, 0.4434, 0.3682, 0.4434, 0.3848, 0.4207, 0.3848, 0.4434, 0.3682, 0.4661, 0.3682, 0.4661, 0.3848, 0.4434, 0.3848, 0.4661, 0.3682, 0.4889, 0.3682, 0.4889, 0.3848, 0.4661, 0.3848, 0.4889, 0.3682, 0.5116, 0.3682, 0.5116, 0.3848, 0.4889, 0.3848, 0.5116, 0.3682, 0.5343, 0.3682, 0.5343, 0.3848, 0.5116, 0.3848, 0.5343, 0.3682, 0.5571, 0.3682, 0.5571, 0.3848, 0.5343, 0.3848, 0.5571, 0.3682, 0.5798, 0.3682, 0.5798, 0.3848, 0.5571, 0.3848, 0.5798, 0.3682, 0.6025, 0.3682, 0.6025, 0.3848, 0.5798, 0.3848, 0.375, 0.3515, 0.398, 0.3515, 0.398, 0.3682, 0.375, 0.3682, 0.398, 0.3515, 0.4207, 0.3515, 0.4207, 0.3682, 0.398, 0.3682, 0.4207, 0.3515, 0.4434, 0.3515, 0.4434, 0.3682, 0.4207, 0.3682, 0.4434, 0.3515, 0.4661, 0.3515, 0.4661, 0.3682, 0.4434, 0.3682, 0.4661, 0.3515, 0.4889, 0.3515, 0.4889, 0.3682, 0.4661, 0.3682, 0.4889, 0.3515, 0.5116, 0.3515, 0.5116, 0.3682, 0.4889, 0.3682, 0.5116, 0.3515, 0.5343, 0.3515, 0.5343, 0.3682, 0.5116, 0.3682, 0.5343, 0.3515, 0.5571, 0.3515, 0.5571, 0.3682, 0.5343, 0.3682, 0.5571, 0.3515, 0.5798, 0.3515, 0.5798, 0.3682, 0.5571, 0.3682, 0.5798, 0.3515, 0.6025, 0.3515, 0.6025, 0.3682, 0.5798, 0.3682, 0.375, 0.3348, 0.398, 0.3348, 0.398, 0.3515, 0.375, 0.3515, 0.398, 0.3348, 0.4207, 0.3348, 0.4207, 0.3515, 0.398, 0.3515, 0.4207, 0.3348, 0.4434, 0.3348, 0.4434, 0.3515, 0.4207, 0.3515, 0.4434, 0.3348, 0.4661, 0.3348, 0.4661, 0.3515, 0.4434, 0.3515, 0.4661, 0.3348, 0.4889, 0.3348, 0.4889, 0.3515, 0.4661, 0.3515, 0.4889, 0.3348, 0.5116, 0.3348, 0.5116, 0.3515, 0.4889, 0.3515, 0.5116, 0.3348, 0.5343, 0.3348, 0.5343, 0.3515, 0.5116, 0.3515, 0.5343, 0.3348, 0.5571, 0.3348, 0.5571, 0.3515, 0.5343, 0.3515, 0.5571, 0.3348, 0.5798, 0.3348, 0.5798, 0.3515, 0.5571, 0.3515, 0.5798, 0.3348, 0.6025, 0.3348, 0.6025, 0.3515, 0.5798, 0.3515, 0.375, 0.3182, 0.398, 0.3182, 0.398, 0.3348, 0.375, 0.3348, 0.398, 0.3182, 0.4207, 0.3182, 0.4207, 0.3348, 0.398, 0.3348, 0.4207, 0.3182, 0.4434, 0.3182, 0.4434, 0.3348, 0.4207, 0.3348, 0.4434, 0.3182, 0.4661, 0.3182, 0.4661, 0.3348, 0.4434, 0.3348, 0.4661, 0.3182, 0.4889, 0.3182, 0.4889, 0.3348, 0.4661, 0.3348, 0.4889, 0.3182, 0.5116, 0.3182, 0.5116, 0.3348, 0.4889, 0.3348, 0.5116, 0.3182, 0.5343, 0.3182, 0.5343, 0.3348, 0.5116, 0.3348, 0.5343, 0.3182, 0.5571, 0.3182, 0.5571, 0.3348, 0.5343, 0.3348, 0.5571, 0.3182, 0.5798, 0.3182, 0.5798, 0.3348, 0.5571, 0.3348, 0.5798, 0.3182, 0.6025, 0.3182, 0.6025, 0.3348, 0.5798, 0.3348, 0.375, 0.3015, 0.398, 0.3015, 0.398, 0.3182, 0.375, 0.3182, 0.398, 0.3015, 0.4207, 0.3015, 0.4207, 0.3182, 0.398, 0.3182, 0.4207, 0.3015, 0.4434, 0.3015, 0.4434, 0.3182, 0.4207, 0.3182, 0.4434, 0.3015, 0.4661, 0.3015, 0.4661, 0.3182, 0.4434, 0.3182, 0.4661, 0.3015, 0.4889, 0.3015, 0.4889, 0.3182, 0.4661, 0.3182, 0.4889, 0.3015, 0.5116, 0.3015, 0.5116, 0.3182, 0.4889, 0.3182, 0.5116, 0.3015, 0.5343, 0.3015, 0.5343, 0.3182, 0.5116, 0.3182, 0.5343, 0.3015, 0.5571, 0.3015, 0.5571, 0.3182, 0.5343, 0.3182, 0.5571, 0.3015, 0.5798, 0.3015, 0.5798, 0.3182, 0.5571, 0.3182, 0.5798, 0.3015, 0.6025, 0.3015, 0.6025, 0.3182, 0.5798, 0.3182, 0.375, 0.2848, 0.398, 0.2848, 0.398, 0.3015, 0.375, 0.3015, 0.398, 0.2848, 0.4207, 0.2848, 0.4207, 0.3015, 0.398, 0.3015, 0.4207, 0.2848, 0.4434, 0.2848, 0.4434, 0.3015, 0.4207, 0.3015, 0.4434, 0.2848, 0.4661, 0.2848, 0.4661, 0.3015, 0.4434, 0.3015, 0.4661, 0.2848, 0.4889, 0.2848, 0.4889, 0.3015, 0.4661, 0.3015, 0.4889, 0.2848, 0.5116, 0.2848, 0.5116, 0.3015, 0.4889, 0.3015, 0.5116, 0.2848, 0.5343, 0.2848, 0.5343, 0.3015, 0.5116, 0.3015, 0.5343, 0.2848, 0.5571, 0.2848, 0.5571, 0.3015, 0.5343, 0.3015, 0.5571, 0.2848, 0.5798, 0.2848, 0.5798, 0.3015, 0.5571, 0.3015, 0.5798, 0.2848, 0.6025, 0.2848, 0.6025, 0.3015, 0.5798, 0.3015, 0.375, 0.2682, 0.398, 0.2682, 0.398, 0.2848, 0.375, 0.2848, 0.398, 0.2682, 0.4207, 0.2682, 0.4207, 0.2848, 0.398, 0.2848, 0.4207, 0.2682, 0.4434, 0.2682, 0.4434, 0.2848, 0.4207, 0.2848, 0.4434, 0.2682, 0.4661, 0.2682, 0.4661, 0.2848, 0.4434, 0.2848, 0.4661, 0.2682, 0.4889, 0.2682, 0.4889, 0.2848, 0.4661, 0.2848, 0.4889, 0.2682, 0.5116, 0.2682, 0.5116, 0.2848, 0.4889, 0.2848, 0.5116, 0.2682, 0.5343, 0.2682, 0.5343, 0.2848, 0.5116, 0.2848, 0.5343, 0.2682, 0.5571, 0.2682, 0.5571, 0.2848, 0.5343, 0.2848, 0.5571, 0.2682, 0.5798, 0.2682, 0.5798, 0.2848, 0.5571, 0.2848, 0.5798, 0.2682, 0.6025, 0.2682, 0.6025, 0.2848, 0.5798, 0.2848, 0.375, 0.25, 0.398, 0.25, 0.398, 0.2682, 0.375, 0.2682, 0.398, 0.25, 0.4207, 0.25, 0.4207, 0.2682, 0.398, 0.2682, 0.4207, 0.25, 0.4434, 0.25, 0.4434, 0.2682, 0.4207, 0.2682, 0.4434, 0.25, 0.4661, 0.25, 0.4661, 0.2682, 0.4434, 0.2682, 0.4661, 0.25, 0.4889, 0.25, 0.4889, 0.2682, 0.4661, 0.2682, 0.4889, 0.25, 0.5116, 0.25, 0.5116, 0.2682, 0.4889, 0.2682, 0.5116, 0.25, 0.5343, 0.25, 0.5343, 0.2682, 0.5116, 0.2682, 0.5343, 0.25, 0.5571, 0.25, 0.5571, 0.2682, 0.5343, 0.2682, 0.5571, 0.25, 0.5798, 0.25, 0.5798, 0.2682, 0.5571, 0.2682, 0.5798, 0.25, 0.6025, 0.25, 0.6025, 0.2682, 0.5798, 0.2682, 0.375, 0.9652, 0.398, 0.9652, 0.398, 0.9818, 0.375, 0.9818, 0.398, 0.9652, 0.4207, 0.9652, 0.4207, 0.9818, 0.398, 0.9818, 0.4207, 0.9652, 0.4434, 0.9652, 0.4434, 0.9818, 0.4207, 0.9818, 0.4434, 0.9652, 0.4661, 0.9652, 0.4661, 0.9818, 0.4434, 0.9818, 0.4661, 0.9652, 0.4889, 0.9652, 0.4889, 0.9818, 0.4661, 0.9818, 0.4889, 0.9652, 0.5116, 0.9652, 0.5116, 0.9818, 0.4889, 0.9818, 0.5116, 0.9652, 0.5343, 0.9652, 0.5343, 0.9818, 0.5116, 0.9818, 0.5343, 0.9652, 0.5571, 0.9652, 0.5571, 0.9818, 0.5343, 0.9818, 0.5571, 0.9652, 0.5798, 0.9652, 0.5798, 0.9818, 0.5571, 0.9818, 0.5798, 0.9652, 0.6025, 0.9652, 0.6025, 0.9818, 0.5798, 0.9818, 0.375, 0.9485, 0.398, 0.9485, 0.398, 0.9652, 0.375, 0.9652, 0.398, 0.9485, 0.4207, 0.9485, 0.4207, 0.9652, 0.398, 0.9652, 0.4207, 0.9485, 0.4434, 0.9485, 0.4434, 0.9652, 0.4207, 0.9652, 0.4434, 0.9485, 0.4661, 0.9485, 0.4661, 0.9652, 0.4434, 0.9652, 0.4661, 0.9485, 0.4889, 0.9485, 0.4889, 0.9652, 0.4661, 0.9652, 0.4889, 0.9485, 0.5116, 0.9485, 0.5116, 0.9652, 0.4889, 0.9652, 0.5116, 0.9485, 0.5343, 0.9485, 0.5343, 0.9652, 0.5116, 0.9652, 0.5343, 0.9485, 0.5571, 0.9485, 0.5571, 0.9652, 0.5343, 0.9652, 0.5571, 0.9485, 0.5798, 0.9485, 0.5798, 0.9652, 0.5571, 0.9652, 0.5798, 0.9485, 0.6025, 0.9485, 0.6025, 0.9652, 0.5798, 0.9652, 0.375, 0.9318, 0.398, 0.9318, 0.398, 0.9485, 0.375, 0.9485, 0.398, 0.9318, 0.4207, 0.9318, 0.4207, 0.9485, 0.398, 0.9485, 0.4207, 0.9318, 0.4434, 0.9318, 0.4434, 0.9485, 0.4207, 0.9485, 0.4434, 0.9318, 0.4661, 0.9318, 0.4661, 0.9485, 0.4434, 0.9485, 0.4661, 0.9318, 0.4889, 0.9318, 0.4889, 0.9485, 0.4661, 0.9485, 0.4889, 0.9318, 0.5116, 0.9318, 0.5116, 0.9485, 0.4889, 0.9485, 0.5116, 0.9318, 0.5343, 0.9318, 0.5343, 0.9485, 0.5116, 0.9485, 0.5343, 0.9318, 0.5571, 0.9318, 0.5571, 0.9485, 0.5343, 0.9485, 0.5571, 0.9318, 0.5798, 0.9318, 0.5798, 0.9485, 0.5571, 0.9485, 0.5798, 0.9318, 0.6025, 0.9318, 0.6025, 0.9485, 0.5798, 0.9485, 0.375, 0.9152, 0.398, 0.9152, 0.398, 0.9318, 0.375, 0.9318, 0.398, 0.9152, 0.4207, 0.9152, 0.4207, 0.9318, 0.398, 0.9318, 0.4207, 0.9152, 0.4434, 0.9152, 0.4434, 0.9318, 0.4207, 0.9318, 0.4434, 0.9152, 0.4661, 0.9152, 0.4661, 0.9318, 0.4434, 0.9318, 0.4661, 0.9152, 0.4889, 0.9152, 0.4889, 0.9318, 0.4661, 0.9318, 0.4889, 0.9152, 0.5116, 0.9152, 0.5116, 0.9318, 0.4889, 0.9318, 0.5116, 0.9152, 0.5343, 0.9152, 0.5343, 0.9318, 0.5116, 0.9318, 0.5343, 0.9152, 0.5571, 0.9152, 0.5571, 0.9318, 0.5343, 0.9318, 0.5571, 0.9152, 0.5798, 0.9152, 0.5798, 0.9318, 0.5571, 0.9318, 0.5798, 0.9152, 0.6025, 0.9152, 0.6025, 0.9318, 0.5798, 0.9318, 0.375, 0.8985, 0.398, 0.8985, 0.398, 0.9152, 0.375, 0.9152, 0.398, 0.8985, 0.4207, 0.8985, 0.4207, 0.9152, 0.398, 0.9152, 0.4207, 0.8985, 0.4434, 0.8985, 0.4434, 0.9152, 0.4207, 0.9152, 0.4434, 0.8985, 0.4661, 0.8985, 0.4661, 0.9152, 0.4434, 0.9152, 0.4661, 0.8985, 0.4889, 0.8985, 0.4889, 0.9152, 0.4661, 0.9152, 0.4889, 0.8985, 0.5116, 0.8985, 0.5116, 0.9152, 0.4889, 0.9152, 0.5116, 0.8985, 0.5343, 0.8985, 0.5343, 0.9152, 0.5116, 0.9152, 0.5343, 0.8985, 0.5571, 0.8985, 0.5571, 0.9152, 0.5343, 0.9152, 0.5571, 0.8985, 0.5798, 0.8985, 0.5798, 0.9152, 0.5571, 0.9152, 0.5798, 0.8985, 0.6025, 0.8985, 0.6025, 0.9152, 0.5798, 0.9152, 0.375, 0.8818, 0.398, 0.8818, 0.398, 0.8985, 0.375, 0.8985, 0.398, 0.8818, 0.4207, 0.8818, 0.4207, 0.8985, 0.398, 0.8985, 0.4207, 0.8818, 0.4434, 0.8818, 0.4434, 0.8985, 0.4207, 0.8985, 0.4434, 0.8818, 0.4661, 0.8818, 0.4661, 0.8985, 0.4434, 0.8985, 0.4661, 0.8818, 0.4889, 0.8818, 0.4889, 0.8985, 0.4661, 0.8985, 0.4889, 0.8818, 0.5116, 0.8818, 0.5116, 0.8985, 0.4889, 0.8985, 0.5116, 0.8818, 0.5343, 0.8818, 0.5343, 0.8985, 0.5116, 0.8985, 0.5343, 0.8818, 0.5571, 0.8818, 0.5571, 0.8985, 0.5343, 0.8985, 0.5571, 0.8818, 0.5798, 0.8818, 0.5798, 0.8985, 0.5571, 0.8985, 0.5798, 0.8818, 0.6025, 0.8818, 0.6025, 0.8985, 0.5798, 0.8985, 0.375, 0.8652, 0.398, 0.8652, 0.398, 0.8818, 0.375, 0.8818, 0.398, 0.8652, 0.4207, 0.8652, 0.4207, 0.8818, 0.398, 0.8818, 0.4207, 0.8652, 0.4434, 0.8652, 0.4434, 0.8818, 0.4207, 0.8818, 0.4434, 0.8652, 0.4661, 0.8652, 0.4661, 0.8818, 0.4434, 0.8818, 0.4661, 0.8652, 0.4889, 0.8652, 0.4889, 0.8818, 0.4661, 0.8818, 0.4889, 0.8652, 0.5116, 0.8652, 0.5116, 0.8818, 0.4889, 0.8818, 0.5116, 0.8652, 0.5343, 0.8652, 0.5343, 0.8818, 0.5116, 0.8818, 0.5343, 0.8652, 0.5571, 0.8652, 0.5571, 0.8818, 0.5343, 0.8818, 0.5571, 0.8652, 0.5798, 0.8652, 0.5798, 0.8818, 0.5571, 0.8818, 0.5798, 0.8652, 0.6025, 0.8652, 0.6025, 0.8818, 0.5798, 0.8818, 0.375, 0.8485, 0.398, 0.8485, 0.398, 0.8652, 0.375, 0.8652, 0.398, 0.8485, 0.4207, 0.8485, 0.4207, 0.8652, 0.398, 0.8652, 0.4207, 0.8485, 0.4434, 0.8485, 0.4434, 0.8652, 0.4207, 0.8652, 0.4434, 0.8485, 0.4661, 0.8485, 0.4661, 0.8652, 0.4434, 0.8652, 0.4661, 0.8485, 0.4889, 0.8485, 0.4889, 0.8652, 0.4661, 0.8652, 0.4889, 0.8485, 0.5116, 0.8485, 0.5116, 0.8652, 0.4889, 0.8652, 0.5116, 0.8485, 0.5343, 0.8485, 0.5343, 0.8652, 0.5116, 0.8652, 0.5343, 0.8485, 0.5571, 0.8485, 0.5571, 0.8652, 0.5343, 0.8652, 0.5571, 0.8485, 0.5798, 0.8485, 0.5798, 0.8652, 0.5571, 0.8652, 0.5798, 0.8485, 0.6025, 0.8485, 0.6025, 0.8652, 0.5798, 0.8652, 0.375, 0.8318, 0.398, 0.8318, 0.398, 0.8485, 0.375, 0.8485, 0.398, 0.8318, 0.4207, 0.8318, 0.4207, 0.8485, 0.398, 0.8485, 0.4207, 0.8318, 0.4434, 0.8318, 0.4434, 0.8485, 0.4207, 0.8485, 0.4434, 0.8318, 0.4661, 0.8318, 0.4661, 0.8485, 0.4434, 0.8485, 0.4661, 0.8318, 0.4889, 0.8318, 0.4889, 0.8485, 0.4661, 0.8485, 0.4889, 0.8318, 0.5116, 0.8318, 0.5116, 0.8485, 0.4889, 0.8485, 0.5116, 0.8318, 0.5343, 0.8318, 0.5343, 0.8485, 0.5116, 0.8485, 0.5343, 0.8318, 0.5571, 0.8318, 0.5571, 0.8485, 0.5343, 0.8485, 0.5571, 0.8318, 0.5798, 0.8318, 0.5798, 0.8485, 0.5571, 0.8485, 0.5798, 0.8318, 0.6025, 0.8318, 0.6025, 0.8485, 0.5798, 0.8485, 0.375, 0.8152, 0.398, 0.8152, 0.398, 0.8318, 0.375, 0.8318, 0.398, 0.8152, 0.4207, 0.8152, 0.4207, 0.8318, 0.398, 0.8318, 0.4207, 0.8152, 0.4434, 0.8152, 0.4434, 0.8318, 0.4207, 0.8318, 0.4434, 0.8152, 0.4661, 0.8152, 0.4661, 0.8318, 0.4434, 0.8318, 0.4661, 0.8152, 0.4889, 0.8152, 0.4889, 0.8318, 0.4661, 0.8318, 0.4889, 0.8152, 0.5116, 0.8152, 0.5116, 0.8318, 0.4889, 0.8318, 0.5116, 0.8152, 0.5343, 0.8152, 0.5343, 0.8318, 0.5116, 0.8318, 0.5343, 0.8152, 0.5571, 0.8152, 0.5571, 0.8318, 0.5343, 0.8318, 0.5571, 0.8152, 0.5798, 0.8152, 0.5798, 0.8318, 0.5571, 0.8318, 0.5798, 0.8152, 0.6025, 0.8152, 0.6025, 0.8318, 0.5798, 0.8318, 0.375, 0.7985, 0.398, 0.7985, 0.398, 0.8152, 0.375, 0.8152, 0.398, 0.7985, 0.4207, 0.7985, 0.4207, 0.8152, 0.398, 0.8152, 0.4207, 0.7985, 0.4434, 0.7985, 0.4434, 0.8152, 0.4207, 0.8152, 0.4434, 0.7985, 0.4661, 0.7985, 0.4661, 0.8152, 0.4434, 0.8152, 0.4661, 0.7985, 0.4889, 0.7985, 0.4889, 0.8152, 0.4661, 0.8152, 0.4889, 0.7985, 0.5116, 0.7985, 0.5116, 0.8152, 0.4889, 0.8152, 0.5116, 0.7985, 0.5343, 0.7985, 0.5343, 0.8152, 0.5116, 0.8152, 0.5343, 0.7985, 0.5571, 0.7985, 0.5571, 0.8152, 0.5343, 0.8152, 0.5571, 0.7985, 0.5798, 0.7985, 0.5798, 0.8152, 0.5571, 0.8152, 0.5798, 0.7985, 0.6025, 0.7985, 0.6025, 0.8152, 0.5798, 0.8152, 0.375, 0.7818, 0.398, 0.7818, 0.398, 0.7985, 0.375, 0.7985, 0.398, 0.7818, 0.4207, 0.7818, 0.4207, 0.7985, 0.398, 0.7985, 0.4207, 0.7818, 0.4434, 0.7818, 0.4434, 0.7985, 0.4207, 0.7985, 0.4434, 0.7818, 0.4661, 0.7818, 0.4661, 0.7985, 0.4434, 0.7985, 0.4661, 0.7818, 0.4889, 0.7818, 0.4889, 0.7985, 0.4661, 0.7985, 0.4889, 0.7818, 0.5116, 0.7818, 0.5116, 0.7985, 0.4889, 0.7985, 0.5116, 0.7818, 0.5343, 0.7818, 0.5343, 0.7985, 0.5116, 0.7985, 0.5343, 0.7818, 0.5571, 0.7818, 0.5571, 0.7985, 0.5343, 0.7985, 0.5571, 0.7818, 0.5798, 0.7818, 0.5798, 0.7985, 0.5571, 0.7985, 0.5798, 0.7818, 0.6025, 0.7818, 0.6025, 0.7985, 0.5798, 0.7985, 0.375, 0.7652, 0.398, 0.7652, 0.398, 0.7818, 0.375, 0.7818, 0.398, 0.7652, 0.4207, 0.7652, 0.4207, 0.7818, 0.398, 0.7818, 0.4207, 0.7652, 0.4434, 0.7652, 0.4434, 0.7818, 0.4207, 0.7818, 0.4434, 0.7652, 0.4661, 0.7652, 0.4661, 0.7818, 0.4434, 0.7818, 0.4661, 0.7652, 0.4889, 0.7652, 0.4889, 0.7818, 0.4661, 0.7818, 0.4889, 0.7652, 0.5116, 0.7652, 0.5116, 0.7818, 0.4889, 0.7818, 0.5116, 0.7652, 0.5343, 0.7652, 0.5343, 0.7818, 0.5116, 0.7818, 0.5343, 0.7652, 0.5571, 0.7652, 0.5571, 0.7818, 0.5343, 0.7818, 0.5571, 0.7652, 0.5798, 0.7652, 0.5798, 0.7818, 0.5571, 0.7818, 0.5798, 0.7652, 0.6025, 0.7652, 0.6025, 0.7818, 0.5798, 0.7818, 0.375, 0.75, 0.398, 0.75, 0.398, 0.7652, 0.375, 0.7652, 0.398, 0.75, 0.4207, 0.75, 0.4207, 0.7652, 0.398, 0.7652, 0.4207, 0.75, 0.4434, 0.75, 0.4434, 0.7652, 0.4207, 0.7652, 0.4434, 0.75, 0.4661, 0.75, 0.4661, 0.7652, 0.4434, 0.7652, 0.4661, 0.75, 0.4889, 0.75, 0.4889, 0.7652, 0.4661, 0.7652, 0.4889, 0.75, 0.5116, 0.75, 0.5116, 0.7652, 0.4889, 0.7652, 0.5116, 0.75, 0.5343, 0.75, 0.5343, 0.7652, 0.5116, 0.7652, 0.5343, 0.75, 0.5571, 0.75, 0.5571, 0.7652, 0.5343, 0.7652, 0.5571, 0.75, 0.5798, 0.75, 0.5798, 0.7652, 0.5571, 0.7652, 0.5798, 0.75, 0.6025, 0.75, 0.6025, 0.7652, 0.5798, 0.7652, 0.375, 0.9818, 0.398, 0.9818, 0.398, 1.0, 0.375, 1.0, 0.398, 0.9818, 0.4207, 0.9818, 0.4207, 1.0, 0.398, 1.0, 0.4207, 0.9818, 0.4434, 0.9818, 0.4434, 1.0, 0.4207, 1.0, 0.4434, 0.9818, 0.4661, 0.9818, 0.4661, 1.0, 0.4434, 1.0, 0.4661, 0.9818, 0.4889, 0.9818, 0.4889, 1.0, 0.4661, 1.0, 0.4889, 0.9818, 0.5116, 0.9818, 0.5116, 1.0, 0.4889, 1.0, 0.5116, 0.9818, 0.5343, 0.9818, 0.5343, 1.0, 0.5116, 1.0, 0.5343, 0.9818, 0.5571, 0.9818, 0.5571, 1.0, 0.5343, 1.0, 0.5571, 0.9818, 0.5798, 0.9818, 0.5798, 1.0, 0.5571, 1.0, 0.5798, 0.9818, 0.6025, 0.9818, 0.6025, 1.0, 0.5798, 1.0, 0.375, 0.5, 0.398, 0.5, 0.398, 0.75, 0.375, 0.75, 0.398, 0.5, 0.4207, 0.5, 0.4207, 0.75, 0.398, 0.75, 0.4207, 0.5, 0.4434, 0.5, 0.4434, 0.75, 0.4207, 0.75, 0.4434, 0.5, 0.4661, 0.5, 0.4661, 0.75, 0.4434, 0.75, 0.4661, 0.5, 0.4889, 0.5, 0.4889, 0.75, 0.4661, 0.75, 0.4889, 0.5, 0.5116, 0.5, 0.5116, 0.75, 0.4889, 0.75, 0.5116, 0.5, 0.5343, 0.5, 0.5343, 0.75, 0.5116, 0.75, 0.5343, 0.5, 0.5571, 0.5, 0.5571, 0.75, 0.5343, 0.75, 0.5571, 0.5, 0.5798, 0.5, 0.5798, 0.75, 0.5571, 0.75, 0.5798, 0.5, 0.6025, 0.5, 0.6025, 0.75, 0.5798, 0.75, 0.375, 0.4848, 0.398, 0.4848, 0.398, 0.5, 0.375, 0.5, 0.398, 0.4848, 0.4207, 0.4848, 0.4207, 0.5, 0.398, 0.5, 0.4207, 0.4848, 0.4434, 0.4848, 0.4434, 0.5, 0.4207, 0.5, 0.4434, 0.4848, 0.4661, 0.4848, 0.4661, 0.5, 0.4434, 0.5, 0.4661, 0.4848, 0.4889, 0.4848, 0.4889, 0.5, 0.4661, 0.5, 0.4889, 0.4848, 0.5116, 0.4848, 0.5116, 0.5, 0.4889, 0.5, 0.5116, 0.4848, 0.5343, 0.4848, 0.5343, 0.5, 0.5116, 0.5, 0.5343, 0.4848, 0.5571, 0.4848, 0.5571, 0.5, 0.5343, 0.5, 0.5571, 0.4848, 0.5798, 0.4848, 0.5798, 0.5, 0.5571, 0.5, 0.5798, 0.4848, 0.6025, 0.4848, 0.6025, 0.5, 0.5798, 0.5, 0.375, 0.0, 0.398, 0.0, 0.398, 0.25, 0.375, 0.25, 0.398, 0.0, 0.4207, 0.0, 0.4207, 0.25, 0.398, 0.25, 0.4207, 0.0, 0.4434, 0.0, 0.4434, 0.25, 0.4207, 0.25, 0.4434, 0.0, 0.4661, 0.0, 0.4661, 0.25, 0.4434, 0.25, 0.4661, 0.0, 0.4889, 0.0, 0.4889, 0.25, 0.4661, 0.25, 0.4889, 0.0, 0.5116, 0.0, 0.5116, 0.25, 0.4889, 0.25, 0.5116, 0.0, 0.5343, 0.0, 0.5343, 0.25, 0.5116, 0.25, 0.5343, 0.0, 0.5571, 0.0, 0.5571, 0.25, 0.5343, 0.25, 0.5571, 0.0, 0.5798, 0.0, 0.5798, 0.25, 0.5571, 0.25, 0.5798, 0.0, 0.6025, 0.0, 0.6025, 0.25, 0.5798, 0.25])
me_cube_005.update()

# ---- objects
ob_light = bpy.data.objects.new('Light', light_light)
ob_camera = bpy.data.objects.new('Camera', cam_camera)
ob_empty = bpy.data.objects.new('Empty', None)
ob_cube = bpy.data.objects.new('Cube', me_cube_001)
ob_empty_001 = bpy.data.objects.new('Empty.001', None)
ob_empty_002 = bpy.data.objects.new('Empty.002', None)
ob_cube_001 = bpy.data.objects.new('Cube.001', me_cube_002)
ob_cube_002 = bpy.data.objects.new('Cube.002', me_cube_003)
ob_cube_003 = bpy.data.objects.new('Cube.003', me_cube_004)
ob_cube_004 = bpy.data.objects.new('Cube.004', me_cube_005)

# ---- transforms, parenting, visibility, modifiers, constraints
ob_light.location = (4.076, 1.005, 5.904)
ob_light.rotation_euler = (0.6503, 0.05522, 1.866)
ob_light.lock_rotations_4d = False
ob_light.empty_display_type = 'ARROWS'
ob_light.color = (0.0, 0.0, 0.0, 0.0)
ob_light.lineart.crease_threshold = 0.0
ob_camera.location = (2.018, -4.798, 2.74)
ob_camera.rotation_euler = (1.164, -2.319e-06, 0.3856)
ob_camera.lock_rotations_4d = False
ob_camera.empty_display_type = 'ARROWS'
ob_camera.color = (0.0, 0.0, 0.0, 0.0)
ob_camera.display_type = 'WIRE'
ob_camera.lineart.crease_threshold = 0.0
ob_empty.location = (0.9006, 0.7481, 0.0)
ob_empty.empty_display_type = 'IMAGE'
ob_empty.empty_display_size = 5.0
ob_empty.use_empty_image_alpha = True
ob_empty.color = (1.0, 1.0, 1.0, 0.3497)
ob_empty.hide_render = True
ob_cube.location = (-0.004921, 9.919e-09, 0.2953)
ob_cube.scale = (1.484, 0.5742, 0.0408)
ob_empty_001.location = (3.471, 1.416, -0.6033)
ob_empty_001.rotation_euler = (1.58, -0.0, -1.571)
ob_empty_001.empty_display_type = 'IMAGE'
ob_empty_001.empty_display_size = 5.0
ob_empty_001.use_empty_image_alpha = True
ob_empty_001.color = (1.0, 1.0, 1.0, 0.3497)
ob_empty_001.hide_render = True
ob_empty_002.location = (0.9025, 2.581, -0.6106)
ob_empty_002.rotation_euler = (1.58, -0.0, 0.0)
ob_empty_002.empty_display_type = 'IMAGE'
ob_empty_002.empty_display_size = 5.0
ob_empty_002.use_empty_image_alpha = True
ob_empty_002.color = (1.0, 1.0, 1.0, 0.3497)
ob_empty_002.hide_render = True
ob_cube_001.location = (1.432, 9.919e-09, 0.3844)
ob_cube_001.scale = (0.04594, 0.5742, 0.0408)
_m = ob_cube_001.modifiers.new('Mirror', 'MIRROR')
_m.use_clip = True
_m.mirror_object = ob_cube
ob_cube_002.location = (-0.004921, 9.919e-09, 0.3843)
ob_cube_002.scale = (1.484, 0.5742, 0.0408)
_m = ob_cube_002.modifiers.new('Mirror', 'MIRROR')
_m.use_clip = True
ob_cube_003.location = (1.437, -0.5247, 0.2222)
ob_cube_003.rotation_euler = (0.0, -0.0, -0.8516)
ob_cube_003.scale = (0.02661, 0.02661, 0.02661)
_m = ob_cube_003.modifiers.new('Bevel', 'BEVEL')
_m.width = 0.39
_m.width_pct = 0.39
_m.segments = 23
_m.profile = 0.466
_m = ob_cube_003.modifiers.new('Mirror', 'MIRROR')
_m.mirror_object = ob_cube
_m = ob_cube_003.modifiers.new('Mirror.001', 'MIRROR')
_m.use_axis = (True, True, False)
_m.mirror_object = ob_cube
ob_cube_004.location = (0.07675, 0.384, 0.8222)
ob_cube_004.rotation_euler = (-0.1863, -0.0, 0.0)
ob_cube_004.scale = (0.5893, 0.04347, 0.3971)
_m = ob_cube_004.modifiers.new('Subdivision', 'SUBSURF')
_m.subdivision_type = 'SIMPLE'
_m = ob_cube_004.modifiers.new('Cloth', 'CLOTH')

# ---- collection membership
col_collection.objects.link(ob_light)
col_collection.objects.link(ob_camera)
col_collection.objects.link(ob_empty)
col_collection.objects.link(ob_cube)
col_collection.objects.link(ob_empty_001)
col_collection.objects.link(ob_empty_002)
col_collection.objects.link(ob_cube_001)
col_collection.objects.link(ob_cube_002)
col_collection.objects.link(ob_cube_003)
col_collection.objects.link(ob_cube_004)

# ---- scene / render settings (as saved in the file)
scene.camera = ob_camera
scene.frame_start = 1; scene.frame_end = 100; scene.frame_set(-1)
scene.render.engine = 'BLENDER_EEVEE_NEXT'
bpy.context.view_layer.update()
